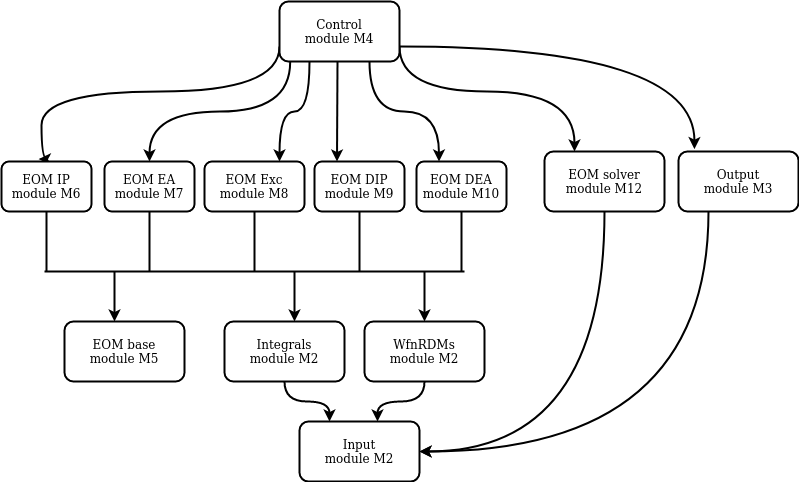

The diagram above was exported from draw.io. Its source (the exported page's mxGraphModel, read from the mxfile embedded in the PNG):
<mxGraphModel dx="868" dy="463" grid="1" gridSize="10" guides="1" tooltips="1" connect="1" arrows="1" fold="1" page="1" pageScale="1" pageWidth="850" pageHeight="1100" math="0" shadow="0">
  <root>
    <mxCell id="0" />
    <mxCell id="1" parent="0" />
    <mxCell id="ApQdqFTLm7zCP4XHTub8-38" style="edgeStyle=orthogonalEdgeStyle;curved=1;rounded=0;orthogonalLoop=1;jettySize=auto;html=1;exitX=0;exitY=0.75;exitDx=0;exitDy=0;entryX=0.413;entryY=-0.049;entryDx=0;entryDy=0;entryPerimeter=0;strokeWidth=2;fontFamily=Comic Sans MS;" parent="1" source="ApQdqFTLm7zCP4XHTub8-1" target="ApQdqFTLm7zCP4XHTub8-8" edge="1">
      <mxGeometry relative="1" as="geometry">
        <Array as="points">
          <mxPoint x="305" y="120" />
          <mxPoint x="67" y="120" />
        </Array>
      </mxGeometry>
    </mxCell>
    <mxCell id="ApQdqFTLm7zCP4XHTub8-39" style="edgeStyle=orthogonalEdgeStyle;curved=1;rounded=0;orthogonalLoop=1;jettySize=auto;html=1;exitX=0.089;exitY=1.007;exitDx=0;exitDy=0;entryX=0.5;entryY=0;entryDx=0;entryDy=0;strokeWidth=2;fontFamily=Comic Sans MS;exitPerimeter=0;" parent="1" source="ApQdqFTLm7zCP4XHTub8-1" target="ApQdqFTLm7zCP4XHTub8-10" edge="1">
      <mxGeometry relative="1" as="geometry" />
    </mxCell>
    <mxCell id="ApQdqFTLm7zCP4XHTub8-40" style="edgeStyle=orthogonalEdgeStyle;curved=1;rounded=0;orthogonalLoop=1;jettySize=auto;html=1;exitX=0.25;exitY=1;exitDx=0;exitDy=0;entryX=0.75;entryY=0;entryDx=0;entryDy=0;strokeWidth=2;fontFamily=Comic Sans MS;" parent="1" source="ApQdqFTLm7zCP4XHTub8-1" target="ApQdqFTLm7zCP4XHTub8-11" edge="1">
      <mxGeometry relative="1" as="geometry" />
    </mxCell>
    <mxCell id="ApQdqFTLm7zCP4XHTub8-42" style="edgeStyle=orthogonalEdgeStyle;curved=1;rounded=0;orthogonalLoop=1;jettySize=auto;html=1;entryX=0.25;entryY=0;entryDx=0;entryDy=0;strokeWidth=2;fontFamily=Comic Sans MS;" parent="1" target="ApQdqFTLm7zCP4XHTub8-21" edge="1">
      <mxGeometry relative="1" as="geometry">
        <mxPoint x="363" y="90" as="sourcePoint" />
        <Array as="points">
          <mxPoint x="363" y="90" />
        </Array>
      </mxGeometry>
    </mxCell>
    <mxCell id="ApQdqFTLm7zCP4XHTub8-43" style="edgeStyle=orthogonalEdgeStyle;curved=1;rounded=0;orthogonalLoop=1;jettySize=auto;html=1;exitX=0.75;exitY=1;exitDx=0;exitDy=0;entryX=0.25;entryY=0;entryDx=0;entryDy=0;strokeWidth=2;fontFamily=Comic Sans MS;" parent="1" source="ApQdqFTLm7zCP4XHTub8-1" target="ApQdqFTLm7zCP4XHTub8-23" edge="1">
      <mxGeometry relative="1" as="geometry" />
    </mxCell>
    <mxCell id="ApQdqFTLm7zCP4XHTub8-44" style="edgeStyle=orthogonalEdgeStyle;curved=1;rounded=0;orthogonalLoop=1;jettySize=auto;html=1;exitX=1;exitY=0.75;exitDx=0;exitDy=0;entryX=0.25;entryY=0;entryDx=0;entryDy=0;strokeWidth=2;fontFamily=Comic Sans MS;" parent="1" source="ApQdqFTLm7zCP4XHTub8-1" target="ApQdqFTLm7zCP4XHTub8-34" edge="1">
      <mxGeometry relative="1" as="geometry">
        <Array as="points">
          <mxPoint x="425" y="120" />
          <mxPoint x="600" y="120" />
        </Array>
      </mxGeometry>
    </mxCell>
    <mxCell id="ApQdqFTLm7zCP4XHTub8-45" style="edgeStyle=orthogonalEdgeStyle;curved=1;rounded=0;orthogonalLoop=1;jettySize=auto;html=1;exitX=1;exitY=0.75;exitDx=0;exitDy=0;entryX=0.133;entryY=-0.04;entryDx=0;entryDy=0;strokeWidth=2;fontFamily=Comic Sans MS;entryPerimeter=0;" parent="1" source="ApQdqFTLm7zCP4XHTub8-1" target="ApQdqFTLm7zCP4XHTub8-7" edge="1">
      <mxGeometry relative="1" as="geometry" />
    </mxCell>
    <mxCell id="ApQdqFTLm7zCP4XHTub8-1" value="&lt;div&gt;Control&lt;/div&gt;&lt;div&gt;module M4&lt;br&gt;&lt;/div&gt;" style="rounded=1;whiteSpace=wrap;html=1;fontFamily=Comic Sans MS;strokeWidth=2;" parent="1" vertex="1">
      <mxGeometry x="305" y="30" width="120" height="60" as="geometry" />
    </mxCell>
    <mxCell id="LZ_3IKU4Q6jH1F9_nw8b-22" style="edgeStyle=orthogonalEdgeStyle;curved=1;rounded=0;orthogonalLoop=1;jettySize=auto;html=1;exitX=1;exitY=0.5;exitDx=0;exitDy=0;entryX=0.25;entryY=1;entryDx=0;entryDy=0;endArrow=none;endFill=0;strokeWidth=2;startArrow=classic;startFill=1;" edge="1" parent="1" source="ApQdqFTLm7zCP4XHTub8-5" target="ApQdqFTLm7zCP4XHTub8-7">
      <mxGeometry relative="1" as="geometry" />
    </mxCell>
    <mxCell id="LZ_3IKU4Q6jH1F9_nw8b-23" style="edgeStyle=orthogonalEdgeStyle;curved=1;rounded=0;orthogonalLoop=1;jettySize=auto;html=1;entryX=0.5;entryY=1;entryDx=0;entryDy=0;startArrow=classic;startFill=1;endArrow=none;endFill=0;strokeWidth=2;" edge="1" parent="1" source="ApQdqFTLm7zCP4XHTub8-5" target="ApQdqFTLm7zCP4XHTub8-34">
      <mxGeometry relative="1" as="geometry" />
    </mxCell>
    <mxCell id="ApQdqFTLm7zCP4XHTub8-5" value="&lt;div&gt;Input&lt;/div&gt;&lt;div&gt;module M2&lt;br&gt;&lt;/div&gt;" style="rounded=1;whiteSpace=wrap;html=1;strokeWidth=2;fontFamily=Comic Sans MS;" parent="1" vertex="1">
      <mxGeometry x="325" y="450" width="120" height="60" as="geometry" />
    </mxCell>
    <mxCell id="ApQdqFTLm7zCP4XHTub8-7" value="&lt;div&gt;Output&lt;/div&gt;&lt;div&gt;module M3&lt;br&gt;&lt;/div&gt;" style="rounded=1;whiteSpace=wrap;html=1;strokeWidth=2;fontFamily=Comic Sans MS;" parent="1" vertex="1">
      <mxGeometry x="704" y="180" width="120" height="60" as="geometry" />
    </mxCell>
    <mxCell id="LZ_3IKU4Q6jH1F9_nw8b-13" style="edgeStyle=none;rounded=0;orthogonalLoop=1;jettySize=auto;html=1;exitX=0.5;exitY=1;exitDx=0;exitDy=0;endArrow=none;endFill=0;strokeWidth=2;" edge="1" parent="1" source="ApQdqFTLm7zCP4XHTub8-8">
      <mxGeometry relative="1" as="geometry">
        <mxPoint x="72" y="300" as="targetPoint" />
      </mxGeometry>
    </mxCell>
    <mxCell id="ApQdqFTLm7zCP4XHTub8-8" value="&lt;div&gt;EOM IP&lt;br&gt;&lt;/div&gt;&lt;div&gt;module M6&lt;/div&gt;" style="rounded=1;whiteSpace=wrap;html=1;strokeWidth=2;fontFamily=Comic Sans MS;" parent="1" vertex="1">
      <mxGeometry x="27" y="190" width="90" height="50" as="geometry" />
    </mxCell>
    <mxCell id="LZ_3IKU4Q6jH1F9_nw8b-12" style="edgeStyle=none;rounded=0;orthogonalLoop=1;jettySize=auto;html=1;exitX=0.5;exitY=1;exitDx=0;exitDy=0;endArrow=none;endFill=0;strokeWidth=2;" edge="1" parent="1" source="ApQdqFTLm7zCP4XHTub8-10">
      <mxGeometry relative="1" as="geometry">
        <mxPoint x="175" y="300" as="targetPoint" />
      </mxGeometry>
    </mxCell>
    <mxCell id="ApQdqFTLm7zCP4XHTub8-10" value="&lt;div&gt;EOM EA&lt;br&gt;&lt;/div&gt;&lt;div&gt;module M7&lt;/div&gt;" style="rounded=1;whiteSpace=wrap;html=1;strokeWidth=2;fontFamily=Comic Sans MS;" parent="1" vertex="1">
      <mxGeometry x="130" y="190" width="90" height="50" as="geometry" />
    </mxCell>
    <mxCell id="LZ_3IKU4Q6jH1F9_nw8b-11" style="edgeStyle=none;rounded=0;orthogonalLoop=1;jettySize=auto;html=1;exitX=0.5;exitY=1;exitDx=0;exitDy=0;endArrow=none;endFill=0;strokeWidth=2;" edge="1" parent="1" source="ApQdqFTLm7zCP4XHTub8-11">
      <mxGeometry relative="1" as="geometry">
        <mxPoint x="280" y="300" as="targetPoint" />
      </mxGeometry>
    </mxCell>
    <mxCell id="ApQdqFTLm7zCP4XHTub8-11" value="&lt;div&gt;EOM Exc&lt;br&gt;&lt;/div&gt;&lt;div&gt;module M8&lt;br&gt;&lt;/div&gt;" style="rounded=1;whiteSpace=wrap;html=1;strokeWidth=2;fontFamily=Comic Sans MS;" parent="1" vertex="1">
      <mxGeometry x="230" y="190" width="100" height="50" as="geometry" />
    </mxCell>
    <mxCell id="ApQdqFTLm7zCP4XHTub8-12" value="&lt;div&gt;EOM base&lt;br&gt;&lt;/div&gt;&lt;div&gt;module M5&lt;br&gt;&lt;/div&gt;" style="rounded=1;whiteSpace=wrap;html=1;strokeWidth=2;fontFamily=Comic Sans MS;" parent="1" vertex="1">
      <mxGeometry x="90" y="350" width="120" height="60" as="geometry" />
    </mxCell>
    <mxCell id="LZ_3IKU4Q6jH1F9_nw8b-10" style="edgeStyle=none;rounded=0;orthogonalLoop=1;jettySize=auto;html=1;exitX=0.5;exitY=1;exitDx=0;exitDy=0;endArrow=none;endFill=0;strokeWidth=2;" edge="1" parent="1" source="ApQdqFTLm7zCP4XHTub8-21">
      <mxGeometry relative="1" as="geometry">
        <mxPoint x="385" y="300" as="targetPoint" />
      </mxGeometry>
    </mxCell>
    <mxCell id="ApQdqFTLm7zCP4XHTub8-21" value="&lt;div&gt;EOM DIP&lt;br&gt;&lt;/div&gt;&lt;div&gt;module M9&lt;/div&gt;" style="rounded=1;whiteSpace=wrap;html=1;strokeWidth=2;fontFamily=Comic Sans MS;" parent="1" vertex="1">
      <mxGeometry x="340" y="190" width="90" height="50" as="geometry" />
    </mxCell>
    <mxCell id="LZ_3IKU4Q6jH1F9_nw8b-9" style="edgeStyle=none;rounded=0;orthogonalLoop=1;jettySize=auto;html=1;strokeWidth=2;endArrow=none;endFill=0;" edge="1" parent="1" source="ApQdqFTLm7zCP4XHTub8-23">
      <mxGeometry relative="1" as="geometry">
        <mxPoint x="487" y="300" as="targetPoint" />
      </mxGeometry>
    </mxCell>
    <mxCell id="ApQdqFTLm7zCP4XHTub8-23" value="&lt;div&gt;EOM DEA&lt;br&gt;&lt;/div&gt;&lt;div&gt;module M10&lt;/div&gt;" style="rounded=1;whiteSpace=wrap;html=1;strokeWidth=2;fontFamily=Comic Sans MS;" parent="1" vertex="1">
      <mxGeometry x="442" y="190" width="90" height="50" as="geometry" />
    </mxCell>
    <mxCell id="ApQdqFTLm7zCP4XHTub8-34" value="&lt;div&gt;EOM solver&lt;br&gt;&lt;/div&gt;&lt;div&gt;module M12&lt;br&gt;&lt;/div&gt;" style="rounded=1;whiteSpace=wrap;html=1;strokeWidth=2;fontFamily=Comic Sans MS;" parent="1" vertex="1">
      <mxGeometry x="570" y="180" width="120" height="60" as="geometry" />
    </mxCell>
    <mxCell id="LZ_3IKU4Q6jH1F9_nw8b-17" style="edgeStyle=orthogonalEdgeStyle;curved=1;rounded=0;orthogonalLoop=1;jettySize=auto;html=1;entryX=0.25;entryY=0;entryDx=0;entryDy=0;endArrow=classic;endFill=1;strokeWidth=2;" edge="1" parent="1" source="LZ_3IKU4Q6jH1F9_nw8b-1" target="ApQdqFTLm7zCP4XHTub8-5">
      <mxGeometry relative="1" as="geometry" />
    </mxCell>
    <mxCell id="LZ_3IKU4Q6jH1F9_nw8b-1" value="&lt;div&gt;Integrals&lt;/div&gt;&lt;div&gt;module M2&lt;br&gt;&lt;/div&gt;" style="rounded=1;whiteSpace=wrap;html=1;strokeWidth=2;fontFamily=Comic Sans MS;" vertex="1" parent="1">
      <mxGeometry x="250" y="350" width="120" height="60" as="geometry" />
    </mxCell>
    <mxCell id="LZ_3IKU4Q6jH1F9_nw8b-18" style="edgeStyle=orthogonalEdgeStyle;curved=1;rounded=0;orthogonalLoop=1;jettySize=auto;html=1;entryX=0.65;entryY=0;entryDx=0;entryDy=0;entryPerimeter=0;endArrow=classic;endFill=1;strokeWidth=2;" edge="1" parent="1" source="LZ_3IKU4Q6jH1F9_nw8b-2" target="ApQdqFTLm7zCP4XHTub8-5">
      <mxGeometry relative="1" as="geometry" />
    </mxCell>
    <mxCell id="LZ_3IKU4Q6jH1F9_nw8b-2" value="&lt;div&gt;WfnRDMs&lt;br&gt;&lt;/div&gt;&lt;div&gt;module M2&lt;br&gt;&lt;/div&gt;" style="rounded=1;whiteSpace=wrap;html=1;strokeWidth=2;fontFamily=Comic Sans MS;" vertex="1" parent="1">
      <mxGeometry x="390" y="350" width="120" height="60" as="geometry" />
    </mxCell>
    <mxCell id="LZ_3IKU4Q6jH1F9_nw8b-8" value="" style="endArrow=none;html=1;strokeWidth=2;" edge="1" parent="1">
      <mxGeometry width="50" height="50" relative="1" as="geometry">
        <mxPoint x="70" y="300" as="sourcePoint" />
        <mxPoint x="490" y="300" as="targetPoint" />
      </mxGeometry>
    </mxCell>
    <mxCell id="LZ_3IKU4Q6jH1F9_nw8b-14" value="" style="endArrow=classic;html=1;strokeWidth=2;entryX=0.5;entryY=0;entryDx=0;entryDy=0;" edge="1" parent="1" target="LZ_3IKU4Q6jH1F9_nw8b-2">
      <mxGeometry width="50" height="50" relative="1" as="geometry">
        <mxPoint x="450" y="300" as="sourcePoint" />
        <mxPoint x="450" y="300" as="targetPoint" />
      </mxGeometry>
    </mxCell>
    <mxCell id="LZ_3IKU4Q6jH1F9_nw8b-15" value="" style="endArrow=classic;html=1;strokeWidth=2;entryX=0.5;entryY=0;entryDx=0;entryDy=0;" edge="1" parent="1">
      <mxGeometry width="50" height="50" relative="1" as="geometry">
        <mxPoint x="320" y="300" as="sourcePoint" />
        <mxPoint x="320" y="350" as="targetPoint" />
      </mxGeometry>
    </mxCell>
    <mxCell id="LZ_3IKU4Q6jH1F9_nw8b-16" value="" style="endArrow=classic;html=1;strokeWidth=2;entryX=0.5;entryY=0;entryDx=0;entryDy=0;" edge="1" parent="1">
      <mxGeometry width="50" height="50" relative="1" as="geometry">
        <mxPoint x="140" y="300" as="sourcePoint" />
        <mxPoint x="140" y="350" as="targetPoint" />
      </mxGeometry>
    </mxCell>
  </root>
</mxGraphModel>